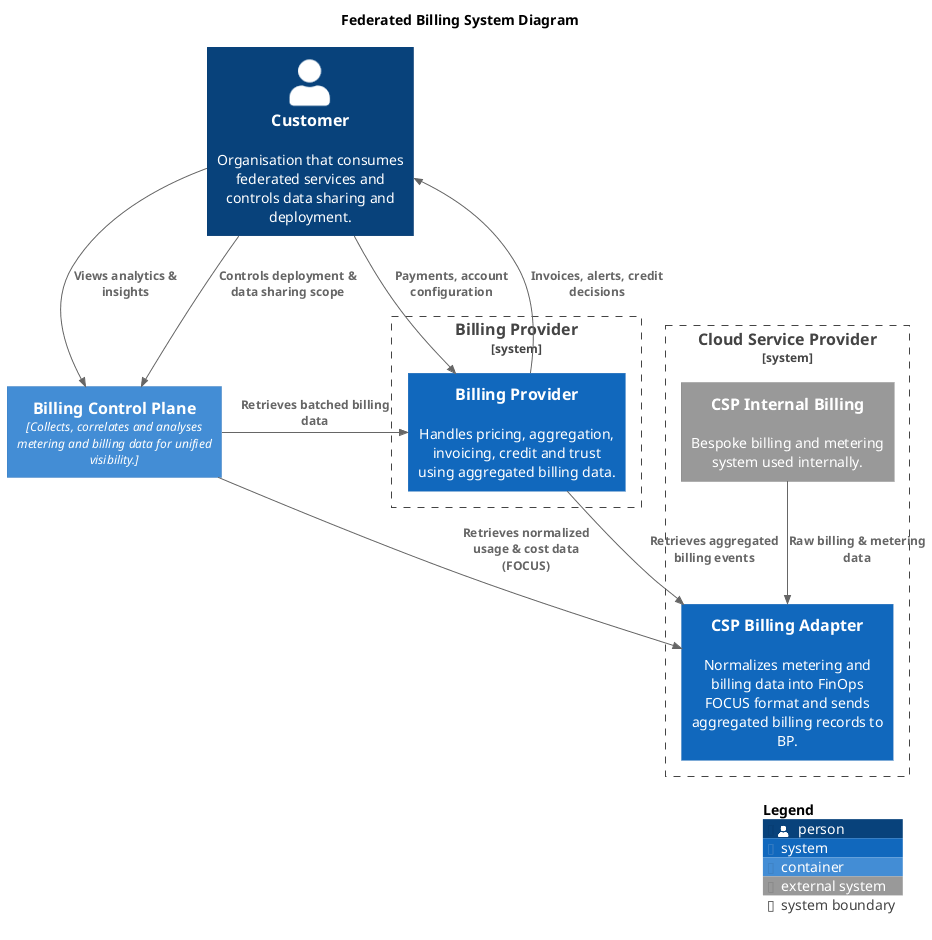

The diagram above was rendered by PlantUML. Its source (embedded in the PNG):
@startuml
!includeurl https://raw.githubusercontent.com/plantuml-stdlib/C4-PlantUML/master/C4_Container.puml

title Federated Billing System Diagram

Person(customer, "Customer", "Organisation that consumes federated services and controls data sharing and deployment.")

System_Boundary(cspBoundary, "Cloud Service Provider") {
    System_Ext(cspInternalBilling, "CSP Internal Billing", "Bespoke billing and metering system used internally.")
    System(cspBillingAdapter, "CSP Billing Adapter", "Normalizes metering and billing data into FinOps FOCUS format and sends aggregated billing records to BP.")

    Rel(cspInternalBilling, cspBillingAdapter, "Raw billing & metering data")
}

System_Boundary(bpBoundary, "Billing Provider") {
    System(billingProvider, "Billing Provider", "Handles pricing, aggregation, invoicing, credit and trust using aggregated billing data.")
}

Container(billingMetrics, "Billing Control Plane", "Collects, correlates and analyses metering and billing data for unified visibility.")

' Rel(customer, cspBoundary, "Provisions resources")

Rel(billingProvider, cspBillingAdapter, "Retrieves aggregated billing events")
Rel(billingProvider, customer, "Invoices, alerts, credit decisions")
Rel(customer, billingProvider, "Payments, account configuration")

Rel(billingMetrics, cspBillingAdapter, "Retrieves normalized usage & cost data (FOCUS)")
Rel(billingMetrics, billingProvider, "Retrieves batched billing data")
Rel(customer, billingMetrics, "Views analytics & insights")

' Rel(customer, cspBillingAdapter, "Configures data exposure")
Rel(customer, billingMetrics, "Controls deployment & data sharing scope")

SHOW_LEGEND()
@enduml